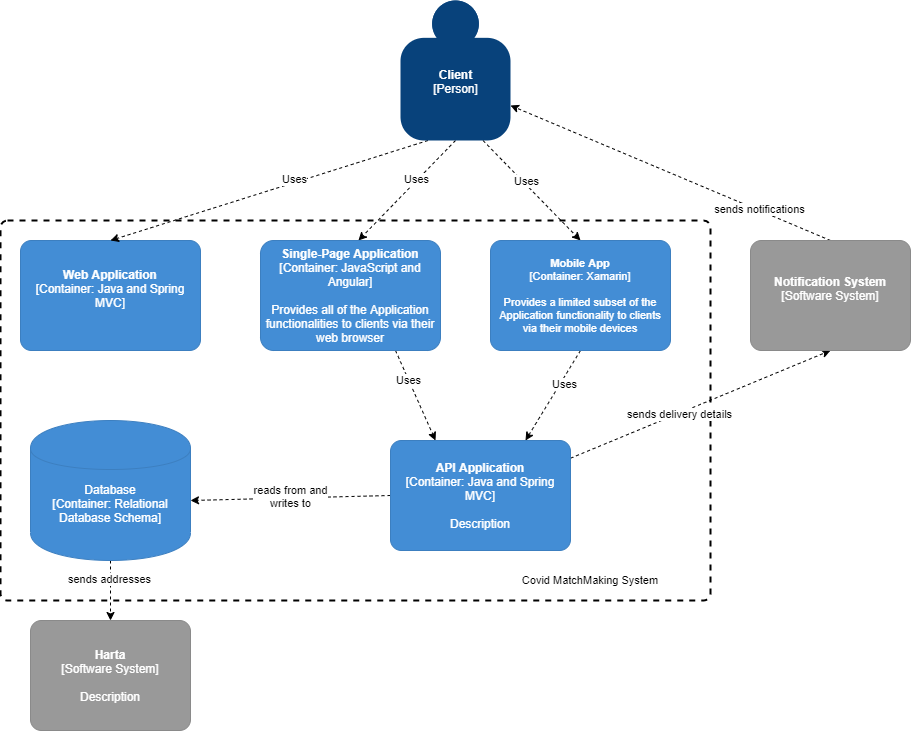

The diagram above was exported from draw.io. Its source (the exported page's mxGraphModel, read from the mxfile embedded in the PNG):
<mxGraphModel dx="1730" dy="1918" grid="1" gridSize="10" guides="1" tooltips="1" connect="1" arrows="1" fold="1" page="1" pageScale="1" pageWidth="850" pageHeight="1100" math="0" shadow="0">
  <root>
    <mxCell id="0" />
    <mxCell id="1" parent="0" />
    <mxCell id="2iEefzxYtqMrJmwu8tCP-28" value="" style="rounded=1;whiteSpace=wrap;html=1;absoluteArcSize=1;arcSize=14;strokeWidth=2;fontSize=11;dashed=1;" vertex="1" parent="1">
      <mxGeometry y="180" width="710" height="380" as="geometry" />
    </mxCell>
    <object placeholders="1" c4Name="Web Application" c4Type="Container" c4Technology="Java and Spring MVC" c4Description="" label="&lt;b&gt;%c4Name%&lt;/b&gt;&lt;div&gt;[%c4Type%: %c4Technology%]&lt;/div&gt;&lt;br&gt;&lt;div&gt;%c4Description%&lt;/div&gt;" id="9JyDIQSWdinDrSDrmbib-6">
      <mxCell style="rounded=1;whiteSpace=wrap;html=1;labelBackgroundColor=none;fillColor=#438DD5;fontColor=#ffffff;align=center;arcSize=10;strokeColor=#3C7FC0;metaEdit=1;metaData={&quot;c4Type&quot;:{&quot;editable&quot;:false}};points=[[0.25,0,0],[0.5,0,0],[0.75,0,0],[1,0.25,0],[1,0.5,0],[1,0.75,0],[0.75,1,0],[0.5,1,0],[0.25,1,0],[0,0.75,0],[0,0.5,0],[0,0.25,0]];" parent="1" vertex="1">
        <mxGeometry x="20" y="200" width="180" height="110" as="geometry" />
      </mxCell>
    </object>
    <mxCell id="2iEefzxYtqMrJmwu8tCP-8" style="edgeStyle=none;rounded=0;orthogonalLoop=1;jettySize=auto;html=1;exitX=0.75;exitY=1;exitDx=0;exitDy=0;exitPerimeter=0;entryX=0.5;entryY=0;entryDx=0;entryDy=0;entryPerimeter=0;dashed=1;fontSize=11;" edge="1" parent="1" source="9JyDIQSWdinDrSDrmbib-7" target="2iEefzxYtqMrJmwu8tCP-1">
      <mxGeometry relative="1" as="geometry" />
    </mxCell>
    <mxCell id="2iEefzxYtqMrJmwu8tCP-13" value="Uses" style="edgeLabel;html=1;align=center;verticalAlign=middle;resizable=0;points=[];fontSize=11;" vertex="1" connectable="0" parent="2iEefzxYtqMrJmwu8tCP-8">
      <mxGeometry x="-0.1529" y="3" relative="1" as="geometry">
        <mxPoint as="offset" />
      </mxGeometry>
    </mxCell>
    <mxCell id="2iEefzxYtqMrJmwu8tCP-9" style="edgeStyle=none;rounded=0;orthogonalLoop=1;jettySize=auto;html=1;exitX=0.5;exitY=1;exitDx=0;exitDy=0;exitPerimeter=0;entryX=0.544;entryY=0;entryDx=0;entryDy=0;entryPerimeter=0;dashed=1;fontSize=11;" edge="1" parent="1" source="9JyDIQSWdinDrSDrmbib-7" target="9JyDIQSWdinDrSDrmbib-8">
      <mxGeometry relative="1" as="geometry" />
    </mxCell>
    <mxCell id="2iEefzxYtqMrJmwu8tCP-12" value="Uses" style="edgeLabel;html=1;align=center;verticalAlign=middle;resizable=0;points=[];fontSize=11;" vertex="1" connectable="0" parent="2iEefzxYtqMrJmwu8tCP-9">
      <mxGeometry x="-0.2028" y="-2" relative="1" as="geometry">
        <mxPoint as="offset" />
      </mxGeometry>
    </mxCell>
    <mxCell id="2iEefzxYtqMrJmwu8tCP-10" style="edgeStyle=none;rounded=0;orthogonalLoop=1;jettySize=auto;html=1;exitX=0.25;exitY=1;exitDx=0;exitDy=0;exitPerimeter=0;entryX=0.5;entryY=0;entryDx=0;entryDy=0;entryPerimeter=0;dashed=1;fontSize=11;" edge="1" parent="1" source="9JyDIQSWdinDrSDrmbib-7" target="9JyDIQSWdinDrSDrmbib-6">
      <mxGeometry relative="1" as="geometry" />
    </mxCell>
    <mxCell id="2iEefzxYtqMrJmwu8tCP-11" value="Uses" style="edgeLabel;html=1;align=center;verticalAlign=middle;resizable=0;points=[];fontSize=11;" vertex="1" connectable="0" parent="2iEefzxYtqMrJmwu8tCP-10">
      <mxGeometry x="-0.1588" y="-4" relative="1" as="geometry">
        <mxPoint as="offset" />
      </mxGeometry>
    </mxCell>
    <object placeholders="1" c4Name="Client" c4Type="Person" c4Description="" label="&lt;b&gt;%c4Name%&lt;/b&gt;&lt;div&gt;[%c4Type%]&lt;/div&gt;&lt;br&gt;&lt;div&gt;%c4Description%&lt;/div&gt;" id="9JyDIQSWdinDrSDrmbib-7">
      <mxCell style="html=1;dashed=0;whitespace=wrap;fillColor=#08427b;strokeColor=none;fontColor=#ffffff;shape=mxgraph.c4.person;align=center;metaEdit=1;points=[[0.5,0,0],[1,0.5,0],[1,0.75,0],[0.75,1,0],[0.5,1,0],[0.25,1,0],[0,0.75,0],[0,0.5,0]];metaData={&quot;c4Type&quot;:{&quot;editable&quot;:false}};" parent="1" vertex="1">
        <mxGeometry x="400" y="-40" width="110.00000000000001" height="140" as="geometry" />
      </mxCell>
    </object>
    <mxCell id="2iEefzxYtqMrJmwu8tCP-18" style="edgeStyle=none;rounded=0;orthogonalLoop=1;jettySize=auto;html=1;exitX=0.75;exitY=1;exitDx=0;exitDy=0;exitPerimeter=0;entryX=0.25;entryY=0;entryDx=0;entryDy=0;entryPerimeter=0;dashed=1;fontSize=11;" edge="1" parent="1" source="9JyDIQSWdinDrSDrmbib-8" target="2iEefzxYtqMrJmwu8tCP-2">
      <mxGeometry relative="1" as="geometry" />
    </mxCell>
    <mxCell id="2iEefzxYtqMrJmwu8tCP-19" value="Uses" style="edgeLabel;html=1;align=center;verticalAlign=middle;resizable=0;points=[];fontSize=11;" vertex="1" connectable="0" parent="2iEefzxYtqMrJmwu8tCP-18">
      <mxGeometry x="-0.3608" y="-1" relative="1" as="geometry">
        <mxPoint as="offset" />
      </mxGeometry>
    </mxCell>
    <object placeholders="1" c4Name="Single-Page Application" c4Type="Container" c4Technology="JavaScript and Angular" c4Description="Provides all of the Application functionalities to clients via their web browser" label="&lt;b&gt;%c4Name%&lt;/b&gt;&lt;div&gt;[%c4Type%: %c4Technology%]&lt;/div&gt;&lt;br&gt;&lt;div&gt;%c4Description%&lt;/div&gt;" id="9JyDIQSWdinDrSDrmbib-8">
      <mxCell style="rounded=1;whiteSpace=wrap;html=1;labelBackgroundColor=none;fillColor=#438DD5;fontColor=#ffffff;align=center;arcSize=12;strokeColor=#3C7FC0;metaEdit=1;metaData={&quot;c4Type&quot;:{&quot;editable&quot;:false}};points=[[0.25,0,0],[0.5,0,0],[0.75,0,0],[1,0.25,0],[1,0.5,0],[1,0.75,0],[0.75,1,0],[0.5,1,0],[0.25,1,0],[0,0.75,0],[0,0.5,0],[0,0.25,0]];" parent="1" vertex="1">
        <mxGeometry x="260" y="200" width="180" height="110" as="geometry" />
      </mxCell>
    </object>
    <mxCell id="2iEefzxYtqMrJmwu8tCP-16" style="edgeStyle=none;rounded=0;orthogonalLoop=1;jettySize=auto;html=1;exitX=0.5;exitY=1;exitDx=0;exitDy=0;exitPerimeter=0;entryX=0.75;entryY=0;entryDx=0;entryDy=0;entryPerimeter=0;dashed=1;fontSize=11;" edge="1" parent="1" source="2iEefzxYtqMrJmwu8tCP-1" target="2iEefzxYtqMrJmwu8tCP-2">
      <mxGeometry relative="1" as="geometry" />
    </mxCell>
    <mxCell id="2iEefzxYtqMrJmwu8tCP-17" value="Uses" style="edgeLabel;html=1;align=center;verticalAlign=middle;resizable=0;points=[];fontSize=11;" vertex="1" connectable="0" parent="2iEefzxYtqMrJmwu8tCP-16">
      <mxGeometry x="-0.2928" y="3" relative="1" as="geometry">
        <mxPoint as="offset" />
      </mxGeometry>
    </mxCell>
    <object placeholders="1" c4Name="Mobile App" c4Type="Container" c4Technology="Xamarin" c4Description="Provides a limited subset of the Application functionality to clients via their mobile devices" label="&lt;b style=&quot;font-size: 11px;&quot;&gt;%c4Name%&lt;/b&gt;&lt;div style=&quot;font-size: 11px;&quot;&gt;[%c4Type%: %c4Technology%]&lt;/div&gt;&lt;br style=&quot;font-size: 11px;&quot;&gt;&lt;div style=&quot;font-size: 11px;&quot;&gt;%c4Description%&lt;/div&gt;" id="2iEefzxYtqMrJmwu8tCP-1">
      <mxCell style="rounded=1;whiteSpace=wrap;html=1;labelBackgroundColor=none;fillColor=#438DD5;fontColor=#ffffff;align=center;arcSize=10;strokeColor=#3C7FC0;metaEdit=1;metaData={&quot;c4Type&quot;:{&quot;editable&quot;:false}};points=[[0.25,0,0],[0.5,0,0],[0.75,0,0],[1,0.25,0],[1,0.5,0],[1,0.75,0],[0.75,1,0],[0.5,1,0],[0.25,1,0],[0,0.75,0],[0,0.5,0],[0,0.25,0]];fontSize=11;" vertex="1" parent="1">
        <mxGeometry x="490" y="200" width="180" height="110" as="geometry" />
      </mxCell>
    </object>
    <mxCell id="2iEefzxYtqMrJmwu8tCP-20" style="edgeStyle=none;rounded=0;orthogonalLoop=1;jettySize=auto;html=1;exitX=0;exitY=0.5;exitDx=0;exitDy=0;exitPerimeter=0;dashed=1;fontSize=11;" edge="1" parent="1" source="2iEefzxYtqMrJmwu8tCP-2">
      <mxGeometry relative="1" as="geometry">
        <mxPoint x="190" y="460" as="targetPoint" />
      </mxGeometry>
    </mxCell>
    <mxCell id="2iEefzxYtqMrJmwu8tCP-21" value="reads from and&lt;br&gt;writes to" style="edgeLabel;html=1;align=center;verticalAlign=middle;resizable=0;points=[];fontSize=11;" vertex="1" connectable="0" parent="2iEefzxYtqMrJmwu8tCP-20">
      <mxGeometry x="0.2613" y="-3" relative="1" as="geometry">
        <mxPoint x="26.04" y="-0.15" as="offset" />
      </mxGeometry>
    </mxCell>
    <mxCell id="2iEefzxYtqMrJmwu8tCP-22" style="edgeStyle=none;rounded=0;orthogonalLoop=1;jettySize=auto;html=1;entryX=0.5;entryY=1;entryDx=0;entryDy=0;entryPerimeter=0;dashed=1;fontSize=11;" edge="1" parent="1" source="2iEefzxYtqMrJmwu8tCP-2" target="2iEefzxYtqMrJmwu8tCP-5">
      <mxGeometry relative="1" as="geometry" />
    </mxCell>
    <mxCell id="2iEefzxYtqMrJmwu8tCP-23" value="sends delivery details" style="edgeLabel;html=1;align=center;verticalAlign=middle;resizable=0;points=[];fontSize=11;" vertex="1" connectable="0" parent="2iEefzxYtqMrJmwu8tCP-22">
      <mxGeometry x="-0.1701" relative="1" as="geometry">
        <mxPoint as="offset" />
      </mxGeometry>
    </mxCell>
    <object placeholders="1" c4Name="API Application" c4Type="Container" c4Technology="Java and Spring MVC" c4Description="Description" label="&lt;b&gt;%c4Name%&lt;/b&gt;&lt;div&gt;[%c4Type%: %c4Technology%]&lt;/div&gt;&lt;br&gt;&lt;div&gt;%c4Description%&lt;/div&gt;" id="2iEefzxYtqMrJmwu8tCP-2">
      <mxCell style="rounded=1;whiteSpace=wrap;html=1;labelBackgroundColor=none;fillColor=#438DD5;fontColor=#ffffff;align=center;arcSize=10;strokeColor=#3C7FC0;metaEdit=1;metaData={&quot;c4Type&quot;:{&quot;editable&quot;:false}};points=[[0.25,0,0],[0.5,0,0],[0.75,0,0],[1,0.25,0],[1,0.5,0],[1,0.75,0],[0.75,1,0],[0.5,1,0],[0.25,1,0],[0,0.75,0],[0,0.5,0],[0,0.25,0]];" vertex="1" parent="1">
        <mxGeometry x="390" y="400" width="180" height="110" as="geometry" />
      </mxCell>
    </object>
    <mxCell id="2iEefzxYtqMrJmwu8tCP-25" style="edgeStyle=none;rounded=0;orthogonalLoop=1;jettySize=auto;html=1;exitX=0.5;exitY=1;exitDx=0;exitDy=0;exitPerimeter=0;entryX=0.5;entryY=0;entryDx=0;entryDy=0;entryPerimeter=0;dashed=1;fontSize=11;" edge="1" parent="1" source="2iEefzxYtqMrJmwu8tCP-3" target="2iEefzxYtqMrJmwu8tCP-24">
      <mxGeometry relative="1" as="geometry" />
    </mxCell>
    <mxCell id="2iEefzxYtqMrJmwu8tCP-26" value="sends addresses" style="edgeLabel;html=1;align=center;verticalAlign=middle;resizable=0;points=[];fontSize=11;" vertex="1" connectable="0" parent="2iEefzxYtqMrJmwu8tCP-25">
      <mxGeometry x="-0.4133" y="-2" relative="1" as="geometry">
        <mxPoint as="offset" />
      </mxGeometry>
    </mxCell>
    <object placeholders="1" c4Type="Database" c4Technology="Relational Database Schema" c4Description="" label="%c4Type%&lt;div&gt;[Container:&amp;nbsp;%c4Technology%]&lt;/div&gt;&lt;br&gt;&lt;div&gt;%c4Description%&lt;/div&gt;" id="2iEefzxYtqMrJmwu8tCP-3">
      <mxCell style="shape=cylinder;whiteSpace=wrap;html=1;boundedLbl=1;rounded=0;labelBackgroundColor=none;fillColor=#438DD5;fontSize=12;fontColor=#ffffff;align=center;strokeColor=#3C7FC0;metaEdit=1;points=[[0.5,0,0],[1,0.25,0],[1,0.5,0],[1,0.75,0],[0.5,1,0],[0,0.75,0],[0,0.5,0],[0,0.25,0]];metaData={&quot;c4Type&quot;:{&quot;editable&quot;:false}};" vertex="1" parent="1">
        <mxGeometry x="30" y="380" width="160" height="140" as="geometry" />
      </mxCell>
    </object>
    <mxCell id="2iEefzxYtqMrJmwu8tCP-6" style="rounded=0;orthogonalLoop=1;jettySize=auto;html=1;exitX=0.5;exitY=0;exitDx=0;exitDy=0;exitPerimeter=0;entryX=1;entryY=0.75;entryDx=0;entryDy=0;entryPerimeter=0;fontSize=11;dashed=1;" edge="1" parent="1" source="2iEefzxYtqMrJmwu8tCP-5" target="9JyDIQSWdinDrSDrmbib-7">
      <mxGeometry relative="1" as="geometry" />
    </mxCell>
    <mxCell id="2iEefzxYtqMrJmwu8tCP-7" value="sends notifications" style="edgeLabel;html=1;align=center;verticalAlign=middle;resizable=0;points=[];fontSize=11;" vertex="1" connectable="0" parent="2iEefzxYtqMrJmwu8tCP-6">
      <mxGeometry x="-0.5509" relative="1" as="geometry">
        <mxPoint y="-1" as="offset" />
      </mxGeometry>
    </mxCell>
    <object placeholders="1" c4Name="Notification System" c4Type="Software System" c4Description="" label="&lt;b&gt;%c4Name%&lt;/b&gt;&lt;div&gt;[%c4Type%]&lt;/div&gt;&lt;br&gt;&lt;div&gt;%c4Description%&lt;/div&gt;" id="2iEefzxYtqMrJmwu8tCP-5">
      <mxCell style="rounded=1;whiteSpace=wrap;html=1;labelBackgroundColor=none;fillColor=#999999;fontColor=#ffffff;align=center;arcSize=10;strokeColor=#8A8A8A;metaEdit=1;metaData={&quot;c4Type&quot;:{&quot;editable&quot;:false}};points=[[0.25,0,0],[0.5,0,0],[0.75,0,0],[1,0.25,0],[1,0.5,0],[1,0.75,0],[0.75,1,0],[0.5,1,0],[0.25,1,0],[0,0.75,0],[0,0.5,0],[0,0.25,0]];" vertex="1" parent="1">
        <mxGeometry x="750" y="200" width="160" height="110.00000000000001" as="geometry" />
      </mxCell>
    </object>
    <object placeholders="1" c4Name="Harta" c4Type="Software System" c4Description="Description" label="&lt;b&gt;%c4Name%&lt;/b&gt;&lt;div&gt;[%c4Type%]&lt;/div&gt;&lt;br&gt;&lt;div&gt;%c4Description%&lt;/div&gt;" id="2iEefzxYtqMrJmwu8tCP-24">
      <mxCell style="rounded=1;whiteSpace=wrap;html=1;labelBackgroundColor=none;fillColor=#999999;fontColor=#ffffff;align=center;arcSize=10;strokeColor=#8A8A8A;metaEdit=1;metaData={&quot;c4Type&quot;:{&quot;editable&quot;:false}};points=[[0.25,0,0],[0.5,0,0],[0.75,0,0],[1,0.25,0],[1,0.5,0],[1,0.75,0],[0.75,1,0],[0.5,1,0],[0.25,1,0],[0,0.75,0],[0,0.5,0],[0,0.25,0]];" vertex="1" parent="1">
        <mxGeometry x="30" y="580" width="160" height="110.00000000000001" as="geometry" />
      </mxCell>
    </object>
    <mxCell id="2iEefzxYtqMrJmwu8tCP-29" value="Covid MatchMaking System" style="text;html=1;strokeColor=none;fillColor=none;align=center;verticalAlign=middle;whiteSpace=wrap;rounded=0;fontSize=11;" vertex="1" parent="1">
      <mxGeometry x="490" y="530" width="200" height="20" as="geometry" />
    </mxCell>
  </root>
</mxGraphModel>